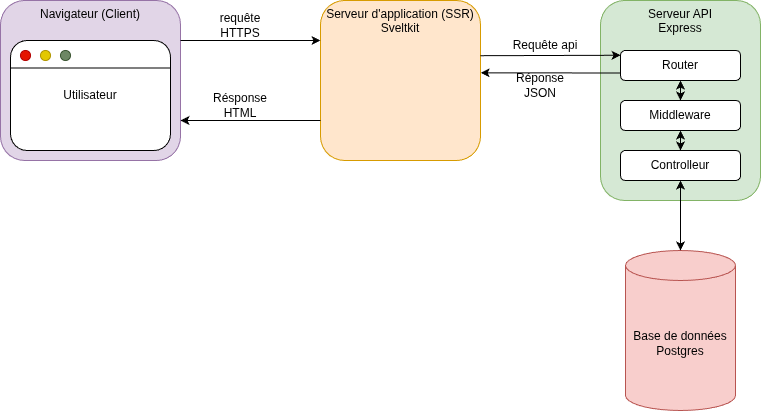

The diagram above was exported from draw.io. Its source (the exported page's mxGraphModel, read from the mxfile embedded in the PNG):
<mxGraphModel dx="1192" dy="623" grid="1" gridSize="10" guides="1" tooltips="1" connect="1" arrows="1" fold="1" page="1" pageScale="1" pageWidth="850" pageHeight="1100" math="0" shadow="0">
  <root>
    <mxCell id="0" />
    <mxCell id="1" parent="0" />
    <mxCell id="19" value="Navigateur (Client)" style="rounded=1;whiteSpace=wrap;html=1;verticalAlign=top;fillColor=#e1d5e7;strokeColor=#9673a6;" vertex="1" parent="1">
      <mxGeometry x="40" y="160" width="180" height="160" as="geometry" />
    </mxCell>
    <mxCell id="21" value="Utilisateur" style="rounded=1;whiteSpace=wrap;html=1;" vertex="1" parent="1">
      <mxGeometry x="50" y="200" width="160" height="110" as="geometry" />
    </mxCell>
    <mxCell id="22" value="" style="endArrow=none;html=1;exitX=0;exitY=0.25;exitDx=0;exitDy=0;entryX=1;entryY=0.25;entryDx=0;entryDy=0;" edge="1" parent="1" source="21" target="21">
      <mxGeometry width="50" height="50" relative="1" as="geometry">
        <mxPoint x="90" y="320" as="sourcePoint" />
        <mxPoint x="140" y="270" as="targetPoint" />
      </mxGeometry>
    </mxCell>
    <mxCell id="24" value="" style="ellipse;whiteSpace=wrap;html=1;fillColor=#e51400;strokeColor=#B20000;fontColor=#ffffff;" vertex="1" parent="1">
      <mxGeometry x="60" y="210" width="10" height="10" as="geometry" />
    </mxCell>
    <mxCell id="26" value="" style="ellipse;whiteSpace=wrap;html=1;fillColor=#e3c800;strokeColor=#B09500;fontColor=#000000;" vertex="1" parent="1">
      <mxGeometry x="80" y="210" width="10" height="10" as="geometry" />
    </mxCell>
    <mxCell id="27" value="" style="ellipse;whiteSpace=wrap;html=1;fillColor=#6d8764;strokeColor=#3A5431;fontColor=#ffffff;" vertex="1" parent="1">
      <mxGeometry x="100" y="210" width="10" height="10" as="geometry" />
    </mxCell>
    <mxCell id="28" value="Serveur d'application (SSR)&lt;div&gt;Sveltkit&lt;/div&gt;" style="rounded=1;whiteSpace=wrap;html=1;fillColor=#ffe6cc;strokeColor=#d79b00;verticalAlign=top;" vertex="1" parent="1">
      <mxGeometry x="360" y="160" width="160" height="160" as="geometry" />
    </mxCell>
    <mxCell id="29" value="" style="endArrow=classic;html=1;exitX=1;exitY=0.25;exitDx=0;exitDy=0;entryX=0;entryY=0.25;entryDx=0;entryDy=0;" edge="1" parent="1" source="19" target="28">
      <mxGeometry width="50" height="50" relative="1" as="geometry">
        <mxPoint x="240" y="260" as="sourcePoint" />
        <mxPoint x="290" y="210" as="targetPoint" />
      </mxGeometry>
    </mxCell>
    <mxCell id="30" value="" style="endArrow=classic;html=1;exitX=0;exitY=0.75;exitDx=0;exitDy=0;entryX=1;entryY=0.75;entryDx=0;entryDy=0;" edge="1" parent="1" source="28" target="19">
      <mxGeometry width="50" height="50" relative="1" as="geometry">
        <mxPoint x="240" y="260" as="sourcePoint" />
        <mxPoint x="290" y="210" as="targetPoint" />
      </mxGeometry>
    </mxCell>
    <mxCell id="31" value="requête HTTPS" style="text;html=1;align=center;verticalAlign=middle;whiteSpace=wrap;rounded=0;" vertex="1" parent="1">
      <mxGeometry x="250" y="170" width="60" height="30" as="geometry" />
    </mxCell>
    <mxCell id="32" value="Résponse HTML" style="text;html=1;align=center;verticalAlign=middle;whiteSpace=wrap;rounded=0;" vertex="1" parent="1">
      <mxGeometry x="250" y="250" width="60" height="30" as="geometry" />
    </mxCell>
    <mxCell id="33" value="Serveur API&lt;div&gt;Express&lt;/div&gt;" style="rounded=1;whiteSpace=wrap;html=1;verticalAlign=top;fillColor=#d5e8d4;strokeColor=#82b366;" vertex="1" parent="1">
      <mxGeometry x="640" y="160" width="160" height="200" as="geometry" />
    </mxCell>
    <mxCell id="35" value="Router" style="rounded=1;whiteSpace=wrap;html=1;" vertex="1" parent="1">
      <mxGeometry x="660" y="210" width="120" height="30" as="geometry" />
    </mxCell>
    <mxCell id="36" value="Middleware" style="rounded=1;whiteSpace=wrap;html=1;" vertex="1" parent="1">
      <mxGeometry x="660" y="260" width="120" height="30" as="geometry" />
    </mxCell>
    <mxCell id="37" value="Controlleur" style="rounded=1;whiteSpace=wrap;html=1;" vertex="1" parent="1">
      <mxGeometry x="660" y="310" width="120" height="30" as="geometry" />
    </mxCell>
    <mxCell id="38" value="" style="endArrow=classic;html=1;entryX=0;entryY=0.5;entryDx=0;entryDy=0;exitX=0.999;exitY=0.409;exitDx=0;exitDy=0;exitPerimeter=0;" edge="1" parent="1">
      <mxGeometry width="50" height="50" relative="1" as="geometry">
        <mxPoint x="519.8399999999999" y="215.19999999999993" as="sourcePoint" />
        <mxPoint x="660" y="214.76" as="targetPoint" />
      </mxGeometry>
    </mxCell>
    <mxCell id="39" value="" style="endArrow=classic;startArrow=classic;html=1;entryX=0.5;entryY=1;entryDx=0;entryDy=0;exitX=0.5;exitY=0;exitDx=0;exitDy=0;" edge="1" parent="1" source="36" target="35">
      <mxGeometry width="50" height="50" relative="1" as="geometry">
        <mxPoint x="670" y="310" as="sourcePoint" />
        <mxPoint x="720" y="260" as="targetPoint" />
      </mxGeometry>
    </mxCell>
    <mxCell id="40" value="" style="endArrow=classic;startArrow=classic;html=1;entryX=0.5;entryY=1;entryDx=0;entryDy=0;exitX=0.5;exitY=0;exitDx=0;exitDy=0;" edge="1" parent="1" source="37" target="36">
      <mxGeometry width="50" height="50" relative="1" as="geometry">
        <mxPoint x="670" y="310" as="sourcePoint" />
        <mxPoint x="720" y="260" as="targetPoint" />
      </mxGeometry>
    </mxCell>
    <mxCell id="41" value="Base de données&lt;div&gt;Postgres&lt;/div&gt;" style="shape=cylinder3;whiteSpace=wrap;html=1;boundedLbl=1;backgroundOutline=1;size=15;fillColor=#f8cecc;strokeColor=#b85450;" vertex="1" parent="1">
      <mxGeometry x="665" y="410" width="110" height="160" as="geometry" />
    </mxCell>
    <mxCell id="42" value="" style="endArrow=classic;startArrow=classic;html=1;entryX=0.5;entryY=1;entryDx=0;entryDy=0;exitX=0.5;exitY=0;exitDx=0;exitDy=0;exitPerimeter=0;" edge="1" parent="1" source="41" target="37">
      <mxGeometry width="50" height="50" relative="1" as="geometry">
        <mxPoint x="640" y="350" as="sourcePoint" />
        <mxPoint x="690" y="300" as="targetPoint" />
      </mxGeometry>
    </mxCell>
    <mxCell id="45" value="" style="endArrow=classic;html=1;exitX=0;exitY=0.75;exitDx=0;exitDy=0;entryX=1.001;entryY=0.452;entryDx=0;entryDy=0;entryPerimeter=0;" edge="1" parent="1" source="35" target="28">
      <mxGeometry width="50" height="50" relative="1" as="geometry">
        <mxPoint x="470" y="310" as="sourcePoint" />
        <mxPoint x="520" y="260" as="targetPoint" />
      </mxGeometry>
    </mxCell>
    <mxCell id="46" value="Requête api" style="text;html=1;align=center;verticalAlign=middle;whiteSpace=wrap;rounded=0;" vertex="1" parent="1">
      <mxGeometry x="550" y="190" width="70" height="30" as="geometry" />
    </mxCell>
    <mxCell id="47" value="Réponse JSON" style="text;html=1;align=center;verticalAlign=middle;whiteSpace=wrap;rounded=0;" vertex="1" parent="1">
      <mxGeometry x="550" y="230" width="60" height="30" as="geometry" />
    </mxCell>
  </root>
</mxGraphModel>